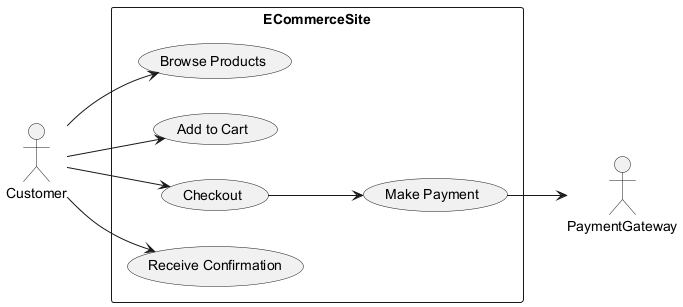

The diagram above was rendered by PlantUML. Its source (embedded in the PNG):
@startuml
left to right direction

actor Customer
actor PaymentGateway

rectangle ECommerceSite {
    usecase "Browse Products" as UC1
    usecase "Add to Cart" as UC2
    usecase "Checkout" as UC3
    usecase "Make Payment" as UC4
    usecase "Receive Confirmation" as UC5
}

Customer --> UC1
Customer --> UC2
Customer --> UC3
UC3 --> UC4
UC4 --> PaymentGateway
Customer --> UC5

@enduml